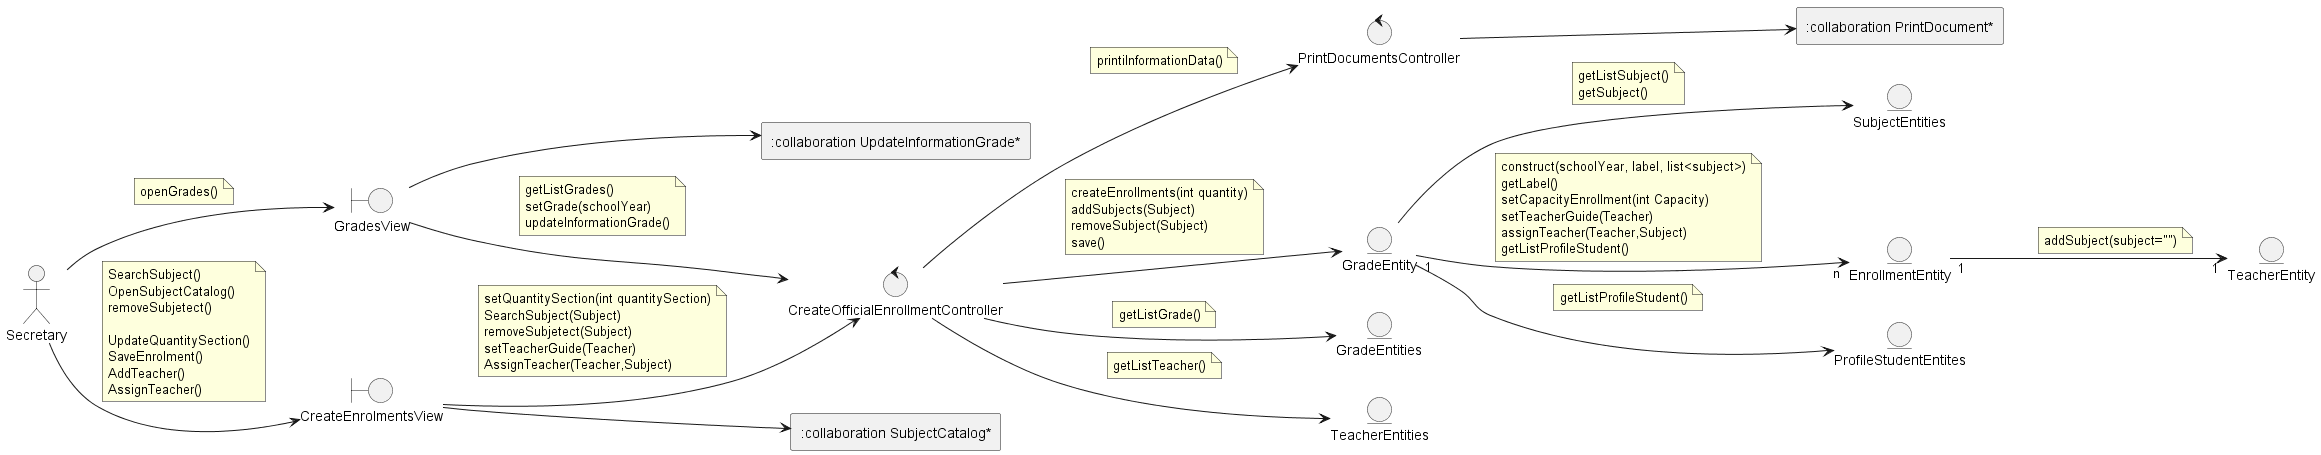

The diagram above was rendered by PlantUML. Its source (embedded in the PNG):
@startuml
left to right direction

actor Secretary

boundary GradesView
boundary CreateEnrolmentsView

control CreateOfficialEnrollmentController
control PrintDocumentsController
rectangle SubjectCatalog as ":collaboration SubjectCatalog*"
rectangle Imprimir as ":collaboration PrintDocument*"
rectangle Update as ":collaboration UpdateInformationGrade*"

entity EnrollmentEntity
entity ProfileStudentEntites
entity TeacherEntity
entity GradeEntity
entity GradeEntities
entity SubjectEntities
entity TeacherEntities


'--- Actor relations ---
Secretary --> GradesView
note on link
    openGrades()
end note
Secretary --> CreateEnrolmentsView
note on link
    SearchSubject()
    OpenSubjectCatalog()
    removeSubjetect()

    UpdateQuantitySection()
    SaveEnrolment()
    AddTeacher()
    AssignTeacher()
    end note


'--- Views relations ---
GradesView --> CreateOfficialEnrollmentController
note on link
    getListGrades()
    setGrade(schoolYear)
    updateInformationGrade()
end note

GradesView --> Update



CreateEnrolmentsView --> CreateOfficialEnrollmentController
note on link
    setQuantitySection(int quantitySection)
    SearchSubject(Subject)
    removeSubjetect(Subject)
    setTeacherGuide(Teacher)
    AssignTeacher(Teacher,Subject)
end note

CreateEnrolmentsView --> SubjectCatalog


'--- Controllers relations ---
CreateOfficialEnrollmentController --> GradeEntity
note on link
    createEnrollments(int quantity)
    addSubjects(Subject)
    removeSubject(Subject)
    save()
end note

CreateOfficialEnrollmentController --> TeacherEntities
note on link
    getListTeacher()
end note

CreateOfficialEnrollmentController --> PrintDocumentsController
note on link
    printiInformationData()
end note

CreateOfficialEnrollmentController --> GradeEntities
note on link
    getListGrade()
end note

PrintDocumentsController --> Imprimir


'--- Entities relations ---
GradeEntity --> SubjectEntities
note on link
    getListSubject()
    getSubject()
end note

GradeEntity "1" --> "n" EnrollmentEntity
note on link
    construct(schoolYear, label, list<subject>)
    getLabel()
    setCapacityEnrollment(int Capacity)
    setTeacherGuide(Teacher)
    assignTeacher(Teacher,Subject)
    getListProfileStudent()
end note

GradeEntity --> ProfileStudentEntites
note on link
    getListProfileStudent()
end note

EnrollmentEntity "1" --> "1" TeacherEntity
note on link
    addSubject(subject="")
end note
@enduml